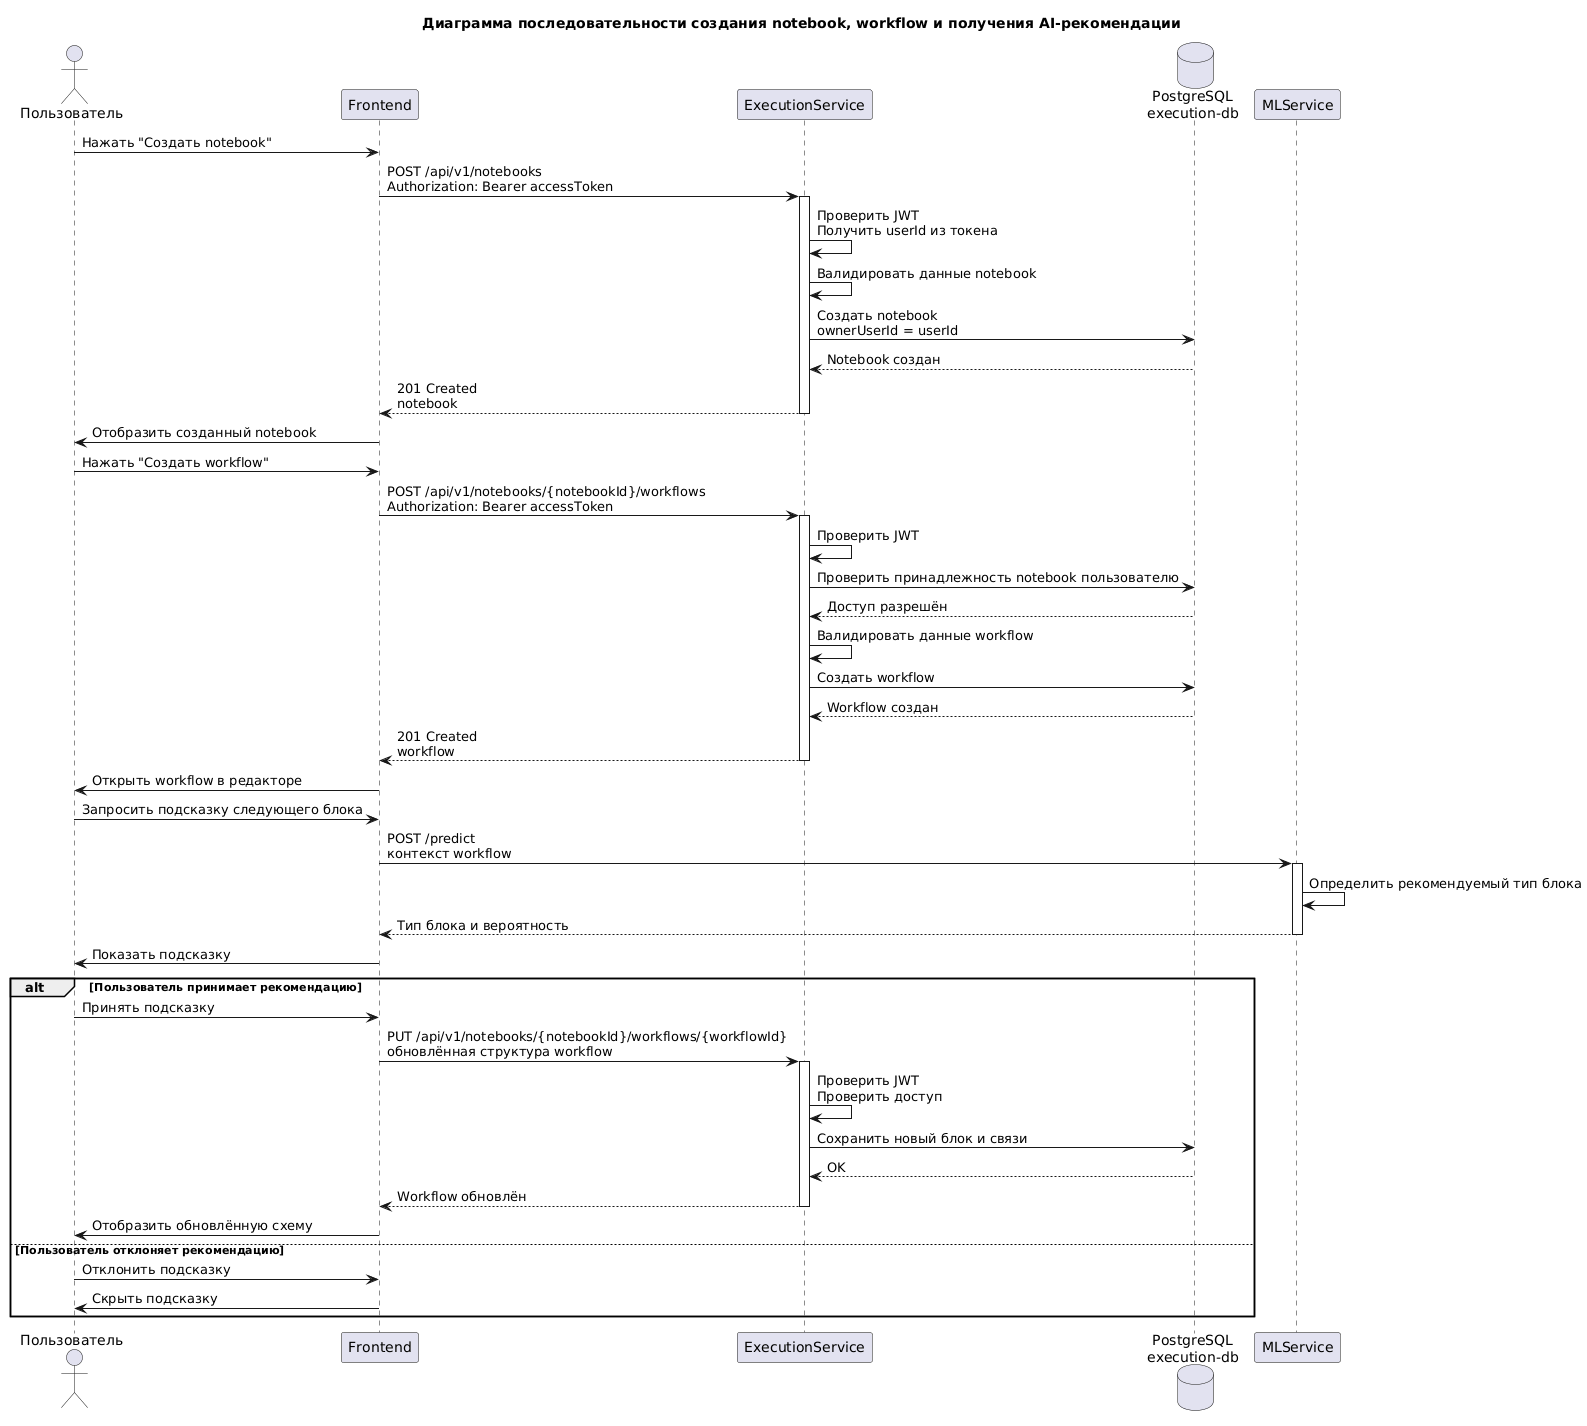

The diagram above was rendered by PlantUML. Its source (embedded in the PNG):
@startuml
title Диаграмма последовательности создания notebook, workflow и получения AI-рекомендации

actor "Пользователь" as User
participant "Frontend" as Frontend
participant "ExecutionService" as ExecutionService
database "PostgreSQL\nexecution-db" as ExecutionDB
participant "MLService" as MLService

User -> Frontend : Нажать "Создать notebook"
Frontend -> ExecutionService : POST /api/v1/notebooks\nAuthorization: Bearer accessToken

activate ExecutionService
ExecutionService -> ExecutionService : Проверить JWT\nПолучить userId из токена
ExecutionService -> ExecutionService : Валидировать данные notebook
ExecutionService -> ExecutionDB : Создать notebook\nownerUserId = userId
ExecutionDB --> ExecutionService : Notebook создан

ExecutionService --> Frontend : 201 Created\nnotebook
deactivate ExecutionService

Frontend -> User : Отобразить созданный notebook

User -> Frontend : Нажать "Создать workflow"
Frontend -> ExecutionService : POST /api/v1/notebooks/{notebookId}/workflows\nAuthorization: Bearer accessToken

activate ExecutionService
ExecutionService -> ExecutionService : Проверить JWT
ExecutionService -> ExecutionDB : Проверить принадлежность notebook пользователю
ExecutionDB --> ExecutionService : Доступ разрешён

ExecutionService -> ExecutionService : Валидировать данные workflow
ExecutionService -> ExecutionDB : Создать workflow
ExecutionDB --> ExecutionService : Workflow создан

ExecutionService --> Frontend : 201 Created\nworkflow
deactivate ExecutionService

Frontend -> User : Открыть workflow в редакторе

User -> Frontend : Запросить подсказку следующего блока
Frontend -> MLService : POST /predict\nконтекст workflow

activate MLService
MLService -> MLService : Определить рекомендуемый тип блока
MLService --> Frontend : Тип блока и вероятность
deactivate MLService

Frontend -> User : Показать подсказку

alt Пользователь принимает рекомендацию
    User -> Frontend : Принять подсказку
    Frontend -> ExecutionService : PUT /api/v1/notebooks/{notebookId}/workflows/{workflowId}\nобновлённая структура workflow
    activate ExecutionService
    ExecutionService -> ExecutionService : Проверить JWT\nПроверить доступ
    ExecutionService -> ExecutionDB : Сохранить новый блок и связи
    ExecutionDB --> ExecutionService : OK
    ExecutionService --> Frontend : Workflow обновлён
    deactivate ExecutionService
    Frontend -> User : Отобразить обновлённую схему
else Пользователь отклоняет рекомендацию
    User -> Frontend : Отклонить подсказку
    Frontend -> User : Скрыть подсказку
end
@enduml